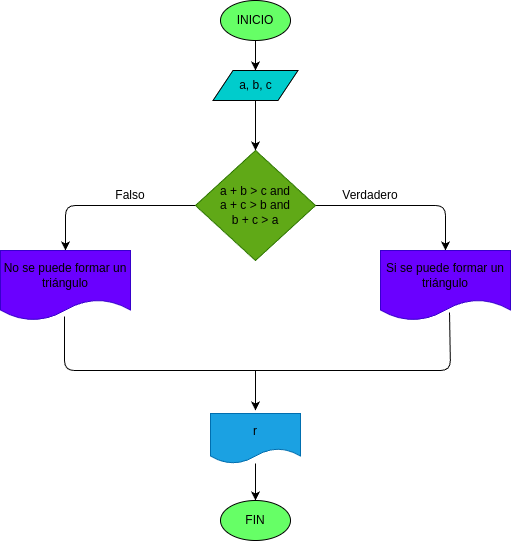

The diagram above was exported from draw.io. Its source (the exported page's mxGraphModel, read from the mxfile embedded in the PNG):
<mxGraphModel dx="572" dy="457" grid="1" gridSize="10" guides="1" tooltips="1" connect="1" arrows="1" fold="1" page="1" pageScale="1" pageWidth="850" pageHeight="1100" math="0" shadow="0">
  <root>
    <mxCell id="0" />
    <mxCell id="1" parent="0" />
    <mxCell id="4" value="" style="edgeStyle=none;html=1;" parent="1" source="2" target="3" edge="1">
      <mxGeometry relative="1" as="geometry" />
    </mxCell>
    <mxCell id="2" value="&lt;font color=&quot;#000000&quot;&gt;INICIO&lt;/font&gt;" style="ellipse;whiteSpace=wrap;html=1;fillColor=#66FF66;" parent="1" vertex="1">
      <mxGeometry x="220" y="10" width="70" height="40" as="geometry" />
    </mxCell>
    <mxCell id="6" style="edgeStyle=none;html=1;" edge="1" parent="1" source="3" target="5">
      <mxGeometry relative="1" as="geometry" />
    </mxCell>
    <mxCell id="3" value="&lt;font color=&quot;#000000&quot;&gt;a, b, c&lt;/font&gt;" style="shape=parallelogram;perimeter=parallelogramPerimeter;whiteSpace=wrap;html=1;fixedSize=1;fillColor=#00CCCC;" parent="1" vertex="1">
      <mxGeometry x="212.5" y="80" width="85" height="30" as="geometry" />
    </mxCell>
    <mxCell id="8" style="edgeStyle=none;html=1;entryX=0.5;entryY=0;entryDx=0;entryDy=0;" edge="1" parent="1" source="5" target="7">
      <mxGeometry relative="1" as="geometry">
        <Array as="points">
          <mxPoint x="445" y="215" />
        </Array>
      </mxGeometry>
    </mxCell>
    <mxCell id="11" style="edgeStyle=none;html=1;entryX=0.5;entryY=0;entryDx=0;entryDy=0;" edge="1" parent="1" source="5" target="10">
      <mxGeometry relative="1" as="geometry">
        <Array as="points">
          <mxPoint x="65" y="215" />
        </Array>
      </mxGeometry>
    </mxCell>
    <mxCell id="5" value="&lt;font color=&quot;#000000&quot;&gt;&lt;span class=&quot;katex-display&quot;&gt;&lt;span class=&quot;katex&quot;&gt;&lt;span aria-hidden=&quot;true&quot; class=&quot;katex-html&quot;&gt;&lt;span class=&quot;base&quot;&gt;&lt;span class=&quot;mord mathnormal&quot;&gt;a&amp;nbsp;&lt;/span&gt;&lt;span class=&quot;mspace&quot;&gt;&lt;/span&gt;&lt;span class=&quot;mbin&quot;&gt;+&amp;nbsp;&lt;/span&gt;&lt;span class=&quot;mspace&quot;&gt;&lt;/span&gt;&lt;/span&gt;&lt;span class=&quot;base&quot;&gt;&lt;span class=&quot;strut&quot;&gt;&lt;/span&gt;&lt;span class=&quot;mord mathnormal&quot;&gt;b&amp;nbsp;&lt;/span&gt;&lt;span class=&quot;mspace&quot;&gt;&lt;/span&gt;&lt;span class=&quot;mrel&quot;&gt;&amp;gt;&amp;nbsp;&lt;/span&gt;&lt;span class=&quot;mspace&quot;&gt;&lt;/span&gt;&lt;/span&gt;&lt;span class=&quot;base&quot;&gt;&lt;span class=&quot;strut&quot;&gt;&lt;/span&gt;&lt;span class=&quot;mord mathnormal&quot;&gt;c and&lt;br&gt;&lt;/span&gt;&lt;/span&gt;&lt;/span&gt;&lt;/span&gt;&lt;/span&gt;&lt;span class=&quot;katex-display&quot;&gt;&lt;span class=&quot;katex&quot;&gt;&lt;span aria-hidden=&quot;true&quot; class=&quot;katex-html&quot;&gt;&lt;span class=&quot;base&quot;&gt;&lt;span class=&quot;strut&quot;&gt;&lt;/span&gt;&lt;span class=&quot;mord mathnormal&quot;&gt;a&amp;nbsp;&lt;/span&gt;&lt;span class=&quot;mspace&quot;&gt;&lt;/span&gt;&lt;span class=&quot;mbin&quot;&gt;+&amp;nbsp;&lt;/span&gt;&lt;span class=&quot;mspace&quot;&gt;&lt;/span&gt;&lt;/span&gt;&lt;span class=&quot;base&quot;&gt;&lt;span class=&quot;strut&quot;&gt;&lt;/span&gt;&lt;span class=&quot;mord mathnormal&quot;&gt;c&amp;nbsp;&lt;/span&gt;&lt;span class=&quot;mspace&quot;&gt;&lt;/span&gt;&lt;span class=&quot;mrel&quot;&gt;&amp;gt;&amp;nbsp;&lt;/span&gt;&lt;span class=&quot;mspace&quot;&gt;&lt;/span&gt;&lt;/span&gt;&lt;span class=&quot;base&quot;&gt;&lt;span class=&quot;strut&quot;&gt;&lt;/span&gt;&lt;span class=&quot;mord mathnormal&quot;&gt;b and&lt;br&gt;&lt;/span&gt;&lt;/span&gt;&lt;/span&gt;&lt;/span&gt;&lt;/span&gt;&lt;span class=&quot;katex-display&quot;&gt;&lt;span class=&quot;katex&quot;&gt;&lt;span aria-hidden=&quot;true&quot; class=&quot;katex-html&quot;&gt;&lt;span class=&quot;base&quot;&gt;&lt;span class=&quot;strut&quot;&gt;&lt;/span&gt;&lt;span class=&quot;mord mathnormal&quot;&gt;b&amp;nbsp;&lt;/span&gt;&lt;span class=&quot;mspace&quot;&gt;&lt;/span&gt;&lt;span class=&quot;mbin&quot;&gt;+&amp;nbsp;&lt;/span&gt;&lt;span class=&quot;mspace&quot;&gt;&lt;/span&gt;&lt;/span&gt;&lt;span class=&quot;base&quot;&gt;&lt;span class=&quot;strut&quot;&gt;&lt;/span&gt;&lt;span class=&quot;mord mathnormal&quot;&gt;c&amp;nbsp;&lt;/span&gt;&lt;span class=&quot;mspace&quot;&gt;&lt;/span&gt;&lt;span class=&quot;mrel&quot;&gt;&amp;gt;&amp;nbsp;&lt;/span&gt;&lt;span class=&quot;mspace&quot;&gt;&lt;/span&gt;&lt;/span&gt;&lt;span class=&quot;base&quot;&gt;&lt;span class=&quot;strut&quot;&gt;&lt;/span&gt;&lt;span class=&quot;mord mathnormal&quot;&gt;a&lt;/span&gt;&lt;/span&gt;&lt;/span&gt;&lt;/span&gt;&lt;/span&gt;&lt;/font&gt;" style="rhombus;whiteSpace=wrap;html=1;fillColor=#60a917;fontColor=#ffffff;strokeColor=#2D7600;" vertex="1" parent="1">
      <mxGeometry x="195" y="160" width="120" height="110" as="geometry" />
    </mxCell>
    <mxCell id="7" value="&lt;font color=&quot;#000000&quot;&gt;Si se puede formar un triángulo&lt;/font&gt;" style="shape=document;whiteSpace=wrap;html=1;boundedLbl=1;fillColor=#6a00ff;fontColor=#ffffff;strokeColor=#3700CC;" vertex="1" parent="1">
      <mxGeometry x="380" y="260" width="130" height="70" as="geometry" />
    </mxCell>
    <mxCell id="9" value="&lt;font color=&quot;#000000&quot;&gt;Verdadero&lt;/font&gt;" style="text;html=1;strokeColor=none;fillColor=none;align=center;verticalAlign=middle;whiteSpace=wrap;rounded=0;" vertex="1" parent="1">
      <mxGeometry x="340" y="190" width="60" height="30" as="geometry" />
    </mxCell>
    <mxCell id="10" value="&lt;font color=&quot;#000000&quot;&gt;No se puede formar un triángulo&lt;/font&gt;" style="shape=document;whiteSpace=wrap;html=1;boundedLbl=1;fillColor=#6a00ff;fontColor=#ffffff;strokeColor=#3700CC;" vertex="1" parent="1">
      <mxGeometry y="260" width="130" height="70" as="geometry" />
    </mxCell>
    <mxCell id="12" value="&lt;font color=&quot;#000000&quot;&gt;Falso&lt;/font&gt;" style="text;html=1;strokeColor=none;fillColor=none;align=center;verticalAlign=middle;whiteSpace=wrap;rounded=0;" vertex="1" parent="1">
      <mxGeometry x="100" y="190" width="60" height="30" as="geometry" />
    </mxCell>
    <mxCell id="13" value="" style="endArrow=none;html=1;exitX=0.492;exitY=0.943;exitDx=0;exitDy=0;exitPerimeter=0;" edge="1" parent="1" source="10">
      <mxGeometry width="50" height="50" relative="1" as="geometry">
        <mxPoint x="280" y="370" as="sourcePoint" />
        <mxPoint x="250" y="380" as="targetPoint" />
        <Array as="points">
          <mxPoint x="64" y="380" />
        </Array>
      </mxGeometry>
    </mxCell>
    <mxCell id="14" value="" style="endArrow=none;html=1;entryX=0.531;entryY=0.886;entryDx=0;entryDy=0;entryPerimeter=0;" edge="1" parent="1" target="7">
      <mxGeometry width="50" height="50" relative="1" as="geometry">
        <mxPoint x="250" y="380" as="sourcePoint" />
        <mxPoint x="330" y="320" as="targetPoint" />
        <Array as="points">
          <mxPoint x="450" y="380" />
        </Array>
      </mxGeometry>
    </mxCell>
    <mxCell id="19" style="edgeStyle=none;html=1;" edge="1" parent="1" source="15" target="18">
      <mxGeometry relative="1" as="geometry" />
    </mxCell>
    <mxCell id="15" value="&lt;font color=&quot;#000000&quot;&gt;r&lt;/font&gt;" style="shape=document;whiteSpace=wrap;html=1;boundedLbl=1;fillColor=#1ba1e2;fontColor=#ffffff;strokeColor=#006EAF;" vertex="1" parent="1">
      <mxGeometry x="210" y="423" width="90" height="50" as="geometry" />
    </mxCell>
    <mxCell id="17" value="" style="endArrow=classic;html=1;entryX=0.5;entryY=0;entryDx=0;entryDy=0;" edge="1" parent="1">
      <mxGeometry width="50" height="50" relative="1" as="geometry">
        <mxPoint x="255" y="380" as="sourcePoint" />
        <mxPoint x="255" y="420" as="targetPoint" />
      </mxGeometry>
    </mxCell>
    <mxCell id="18" value="&lt;font color=&quot;#000000&quot;&gt;FIN&lt;/font&gt;" style="ellipse;whiteSpace=wrap;html=1;fillColor=#66FF66;" vertex="1" parent="1">
      <mxGeometry x="220" y="510" width="70" height="40" as="geometry" />
    </mxCell>
  </root>
</mxGraphModel>